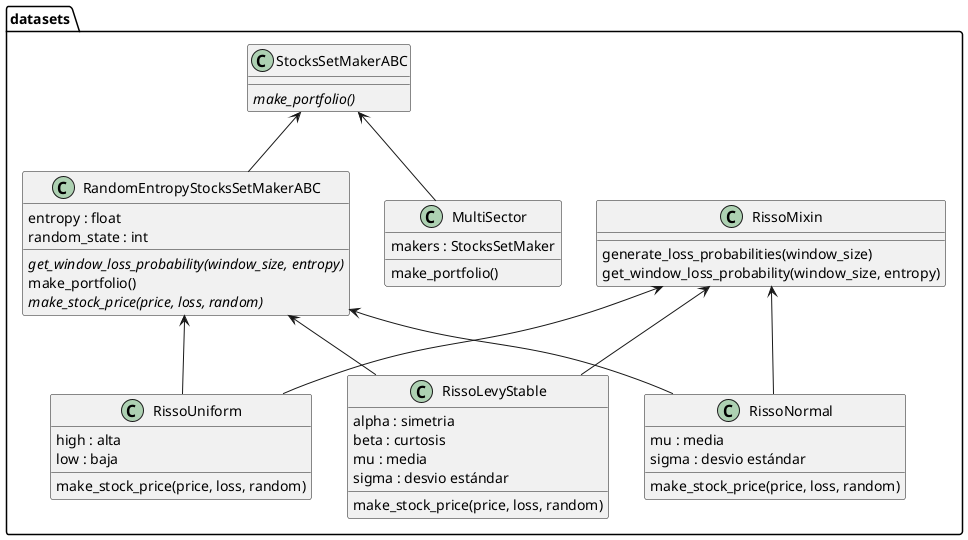

The diagram above was rendered by PlantUML. Its source (embedded in the PNG):
@startuml classes_dataset
set namespaceSeparator none

package datasets {
  class "MultiSector" as garpar.datasets.multisector.MultiSector {
    makers : StocksSetMaker
    make_portfolio()
  }
  class "StocksSetMakerABC" as garpar.datasets.ds_base.StocksSetMakerABC {
    {abstract}make_portfolio()
  }
  class "RandomEntropyStocksSetMakerABC" as garpar.datasets.ds_base.RandomEntropyStocksSetMakerABC {
    entropy : float
    random_state : int
    {abstract}get_window_loss_probability(window_size, entropy)
    make_portfolio()
    {abstract}make_stock_price(price, loss, random)
  }
  class "RissoMixin" as garpar.datasets.risso.RissoMixin {
    generate_loss_probabilities(window_size)
    get_window_loss_probability(window_size, entropy)
  }
  class "RissoLevyStable" as garpar.datasets.risso.RissoLevyStable {
    alpha : simetria
    beta : curtosis
    mu : media
    sigma : desvio estándar
    make_stock_price(price, loss, random)
  }
  class "RissoNormal" as garpar.datasets.risso.RissoNormal {
    mu : media
    sigma : desvio estándar
    make_stock_price(price, loss, random)
  }
  class "RissoUniform" as garpar.datasets.risso.RissoUniform {
    high : alta
    low : baja
    make_stock_price(price, loss, random)
  }
}

garpar.datasets.ds_base.RandomEntropyStocksSetMakerABC -u-> garpar.datasets.ds_base.StocksSetMakerABC
garpar.datasets.multisector.MultiSector -u-> garpar.datasets.ds_base.StocksSetMakerABC
garpar.datasets.risso.RissoLevyStable -u-> garpar.datasets.ds_base.RandomEntropyStocksSetMakerABC
garpar.datasets.risso.RissoLevyStable -u-> garpar.datasets.risso.RissoMixin
garpar.datasets.risso.RissoNormal -u-> garpar.datasets.ds_base.RandomEntropyStocksSetMakerABC
garpar.datasets.risso.RissoNormal -u-> garpar.datasets.risso.RissoMixin
garpar.datasets.risso.RissoUniform -u-> garpar.datasets.ds_base.RandomEntropyStocksSetMakerABC
garpar.datasets.risso.RissoUniform -u-> garpar.datasets.risso.RissoMixin

@enduml